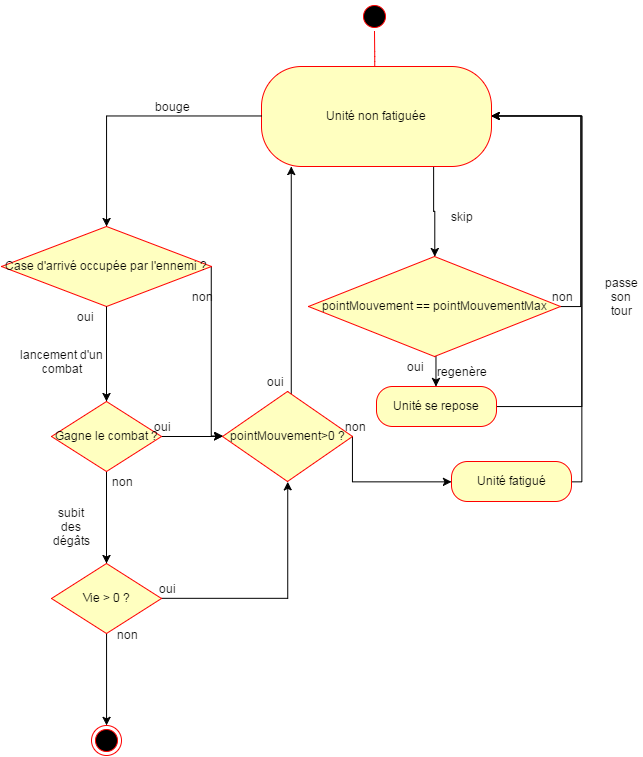

The diagram above was exported from draw.io. Its source (the exported page's mxGraphModel, read from the mxfile embedded in the PNG):
<mxGraphModel dx="1682" dy="847" grid="1" gridSize="10" guides="1" tooltips="1" connect="1" arrows="1" fold="1" page="1" pageScale="1" pageWidth="826" pageHeight="1169" background="#ffffff" math="0" shadow="0">
  <root>
    <mxCell id="0" />
    <mxCell id="1" parent="0" />
    <mxCell id="d27e18c52b8b38d-4" value="" style="ellipse;html=1;shape=startState;fillColor=#000000;strokeColor=#ff0000;" vertex="1" parent="1">
      <mxGeometry x="398" y="15" width="30" height="30" as="geometry" />
    </mxCell>
    <mxCell id="d27e18c52b8b38d-5" value="" style="edgeStyle=orthogonalEdgeStyle;html=1;verticalAlign=bottom;endArrow=open;endSize=8;strokeColor=#ff0000;" edge="1" source="d27e18c52b8b38d-4" parent="1">
      <mxGeometry relative="1" as="geometry">
        <mxPoint x="413" y="105" as="targetPoint" />
      </mxGeometry>
    </mxCell>
    <mxCell id="d27e18c52b8b38d-40" style="edgeStyle=orthogonalEdgeStyle;rounded=0;html=1;exitX=0.75;exitY=1;jettySize=auto;orthogonalLoop=1;" edge="1" parent="1" source="d27e18c52b8b38d-7" target="d27e18c52b8b38d-37">
      <mxGeometry relative="1" as="geometry">
        <Array as="points">
          <mxPoint x="472" y="225" />
          <mxPoint x="473" y="225" />
        </Array>
      </mxGeometry>
    </mxCell>
    <mxCell id="d27e18c52b8b38d-7" value="Unité non fatiguée" style="rounded=1;whiteSpace=wrap;html=1;arcSize=40;fillColor=#ffffc0;strokeColor=#ff0000;" vertex="1" parent="1">
      <mxGeometry x="300" y="80" width="230" height="100" as="geometry" />
    </mxCell>
    <mxCell id="d27e18c52b8b38d-41" style="edgeStyle=orthogonalEdgeStyle;rounded=0;html=1;exitX=1;exitY=0.5;entryX=1;entryY=0.5;jettySize=auto;orthogonalLoop=1;" edge="1" parent="1" source="d27e18c52b8b38d-37" target="d27e18c52b8b38d-7">
      <mxGeometry relative="1" as="geometry" />
    </mxCell>
    <mxCell id="d27e18c52b8b38d-44" style="edgeStyle=orthogonalEdgeStyle;rounded=0;html=1;exitX=0.5;exitY=1;entryX=0.5;entryY=0;jettySize=auto;orthogonalLoop=1;" edge="1" parent="1" source="d27e18c52b8b38d-37" target="d27e18c52b8b38d-42">
      <mxGeometry relative="1" as="geometry" />
    </mxCell>
    <mxCell id="d27e18c52b8b38d-37" value="pointMouvement == pointMouvementMax" style="rhombus;whiteSpace=wrap;html=1;fillColor=#ffffc0;strokeColor=#ff0000;" vertex="1" parent="1">
      <mxGeometry x="347" y="270" width="252" height="100" as="geometry" />
    </mxCell>
    <mxCell id="d27e18c52b8b38d-45" style="edgeStyle=orthogonalEdgeStyle;rounded=0;html=1;exitX=1;exitY=0.5;entryX=1;entryY=0.5;jettySize=auto;orthogonalLoop=1;" edge="1" parent="1" source="d27e18c52b8b38d-42" target="d27e18c52b8b38d-7">
      <mxGeometry relative="1" as="geometry">
        <Array as="points">
          <mxPoint x="620" y="420" />
          <mxPoint x="620" y="130" />
        </Array>
      </mxGeometry>
    </mxCell>
    <mxCell id="d27e18c52b8b38d-42" value="Unité se repose" style="rounded=1;whiteSpace=wrap;html=1;arcSize=40;fillColor=#ffffc0;strokeColor=#ff0000;" vertex="1" parent="1">
      <mxGeometry x="415" y="400" width="120" height="40" as="geometry" />
    </mxCell>
    <mxCell id="d27e18c52b8b38d-52" style="edgeStyle=orthogonalEdgeStyle;rounded=0;html=1;jettySize=auto;orthogonalLoop=1;" edge="1" parent="1" source="d27e18c52b8b38d-7" target="d27e18c52b8b38d-49">
      <mxGeometry relative="1" as="geometry">
        <mxPoint x="145" y="260" as="sourcePoint" />
        <Array as="points">
          <mxPoint x="145" y="130" />
        </Array>
      </mxGeometry>
    </mxCell>
    <mxCell id="d27e18c52b8b38d-69" style="edgeStyle=orthogonalEdgeStyle;rounded=0;html=1;exitX=1;exitY=0.5;entryX=0;entryY=0.5;jettySize=auto;orthogonalLoop=1;" edge="1" parent="1" source="d27e18c52b8b38d-49" target="d27e18c52b8b38d-67">
      <mxGeometry relative="1" as="geometry">
        <Array as="points">
          <mxPoint x="250" y="450" />
        </Array>
      </mxGeometry>
    </mxCell>
    <mxCell id="d27e18c52b8b38d-49" value="Case d'arrivé occupée par l'ennemi ?" style="rhombus;whiteSpace=wrap;html=1;fillColor=#ffffc0;strokeColor=#ff0000;" vertex="1" parent="1">
      <mxGeometry x="40" y="240" width="210" height="80" as="geometry" />
    </mxCell>
    <mxCell id="d27e18c52b8b38d-64" value="" style="edgeStyle=orthogonalEdgeStyle;rounded=0;html=1;jettySize=auto;orthogonalLoop=1;" edge="1" parent="1" source="d27e18c52b8b38d-53" target="d27e18c52b8b38d-63">
      <mxGeometry relative="1" as="geometry" />
    </mxCell>
    <mxCell id="d27e18c52b8b38d-68" value="" style="edgeStyle=orthogonalEdgeStyle;rounded=0;html=1;jettySize=auto;orthogonalLoop=1;" edge="1" parent="1" source="d27e18c52b8b38d-53" target="d27e18c52b8b38d-67">
      <mxGeometry relative="1" as="geometry" />
    </mxCell>
    <mxCell id="d27e18c52b8b38d-53" value="Gagne le combat ?" style="rhombus;whiteSpace=wrap;html=1;fillColor=#ffffc0;strokeColor=#ff0000;" vertex="1" parent="1">
      <mxGeometry x="90" y="415" width="110" height="70" as="geometry" />
    </mxCell>
    <mxCell id="d27e18c52b8b38d-71" style="edgeStyle=orthogonalEdgeStyle;rounded=0;html=1;exitX=0.5;exitY=0;jettySize=auto;orthogonalLoop=1;" edge="1" parent="1" source="d27e18c52b8b38d-67" target="d27e18c52b8b38d-7">
      <mxGeometry relative="1" as="geometry">
        <mxPoint x="343" y="181" as="targetPoint" />
        <Array as="points">
          <mxPoint x="330" y="480" />
        </Array>
      </mxGeometry>
    </mxCell>
    <mxCell id="d27e18c52b8b38d-77" style="edgeStyle=orthogonalEdgeStyle;rounded=0;html=1;exitX=1;exitY=0.5;jettySize=auto;orthogonalLoop=1;" edge="1" parent="1" source="d27e18c52b8b38d-67" target="d27e18c52b8b38d-75">
      <mxGeometry relative="1" as="geometry">
        <Array as="points">
          <mxPoint x="391" y="495" />
        </Array>
      </mxGeometry>
    </mxCell>
    <mxCell id="d27e18c52b8b38d-67" value="pointMouvement&amp;gt;0 ?" style="rhombus;whiteSpace=wrap;html=1;fillColor=#ffffc0;strokeColor=#ff0000;" vertex="1" parent="1">
      <mxGeometry x="261" y="405" width="130" height="90" as="geometry" />
    </mxCell>
    <mxCell id="d27e18c52b8b38d-66" style="edgeStyle=orthogonalEdgeStyle;rounded=0;html=1;exitX=0.5;exitY=1;jettySize=auto;orthogonalLoop=1;entryX=0.5;entryY=0;" edge="1" parent="1" source="d27e18c52b8b38d-63" target="d27e18c52b8b38d-65">
      <mxGeometry relative="1" as="geometry">
        <mxPoint x="145" y="560" as="targetPoint" />
        <Array as="points">
          <mxPoint x="145" y="739" />
        </Array>
      </mxGeometry>
    </mxCell>
    <mxCell id="d27e18c52b8b38d-70" style="edgeStyle=orthogonalEdgeStyle;rounded=0;html=1;exitX=1;exitY=0.5;jettySize=auto;orthogonalLoop=1;entryX=0.5;entryY=1;" edge="1" parent="1" source="d27e18c52b8b38d-63" target="d27e18c52b8b38d-67">
      <mxGeometry relative="1" as="geometry">
        <mxPoint x="280" y="520" as="targetPoint" />
        <Array as="points">
          <mxPoint x="326" y="612" />
        </Array>
      </mxGeometry>
    </mxCell>
    <mxCell id="d27e18c52b8b38d-63" value="Vie &amp;gt; 0 ?" style="rhombus;whiteSpace=wrap;html=1;fillColor=#ffffc0;strokeColor=#ff0000;" vertex="1" parent="1">
      <mxGeometry x="90" y="577" width="110" height="70" as="geometry" />
    </mxCell>
    <mxCell id="d27e18c52b8b38d-58" style="edgeStyle=orthogonalEdgeStyle;rounded=0;html=1;jettySize=auto;orthogonalLoop=1;" edge="1" parent="1" source="d27e18c52b8b38d-49" target="d27e18c52b8b38d-53">
      <mxGeometry relative="1" as="geometry">
        <mxPoint x="145" y="450" as="sourcePoint" />
        <Array as="points" />
      </mxGeometry>
    </mxCell>
    <mxCell id="d27e18c52b8b38d-65" value="" style="ellipse;html=1;shape=endState;fillColor=#000000;strokeColor=#ff0000;" vertex="1" parent="1">
      <mxGeometry x="130" y="739" width="30" height="30" as="geometry" />
    </mxCell>
    <mxCell id="d27e18c52b8b38d-72" style="edgeStyle=orthogonalEdgeStyle;rounded=0;html=1;exitX=1;exitY=0.5;entryX=1;entryY=0.5;jettySize=auto;orthogonalLoop=1;" edge="1" parent="1" source="d27e18c52b8b38d-67" target="d27e18c52b8b38d-67">
      <mxGeometry relative="1" as="geometry" />
    </mxCell>
    <mxCell id="d27e18c52b8b38d-78" style="edgeStyle=orthogonalEdgeStyle;rounded=0;html=1;exitX=0.75;exitY=0;entryX=1;entryY=0.5;jettySize=auto;orthogonalLoop=1;" edge="1" parent="1" source="d27e18c52b8b38d-75" target="d27e18c52b8b38d-7">
      <mxGeometry relative="1" as="geometry">
        <Array as="points">
          <mxPoint x="620" y="495" />
          <mxPoint x="620" y="130" />
        </Array>
      </mxGeometry>
    </mxCell>
    <mxCell id="d27e18c52b8b38d-75" value="Unité fatigué" style="rounded=1;whiteSpace=wrap;html=1;arcSize=40;fillColor=#ffffc0;strokeColor=#ff0000;" vertex="1" parent="1">
      <mxGeometry x="490" y="475" width="120" height="40" as="geometry" />
    </mxCell>
    <mxCell id="d27e18c52b8b38d-80" value="oui" style="text;html=1;strokeColor=none;fillColor=none;align=center;verticalAlign=middle;whiteSpace=wrap;" vertex="1" parent="1">
      <mxGeometry x="103" y="320" width="40" height="20" as="geometry" />
    </mxCell>
    <mxCell id="d27e18c52b8b38d-81" value="non" style="text;html=1;strokeColor=none;fillColor=none;align=center;verticalAlign=middle;whiteSpace=wrap;" vertex="1" parent="1">
      <mxGeometry x="140" y="485" width="40" height="20" as="geometry" />
    </mxCell>
    <mxCell id="d27e18c52b8b38d-82" value="oui" style="text;html=1;strokeColor=none;fillColor=none;align=center;verticalAlign=middle;whiteSpace=wrap;" vertex="1" parent="1">
      <mxGeometry x="433" y="370" width="40" height="20" as="geometry" />
    </mxCell>
    <mxCell id="d27e18c52b8b38d-83" value="non" style="text;html=1;strokeColor=none;fillColor=none;align=center;verticalAlign=middle;whiteSpace=wrap;" vertex="1" parent="1">
      <mxGeometry x="580" y="300" width="40" height="20" as="geometry" />
    </mxCell>
    <mxCell id="d27e18c52b8b38d-84" value="non" style="text;html=1;strokeColor=none;fillColor=none;align=center;verticalAlign=middle;whiteSpace=wrap;" vertex="1" parent="1">
      <mxGeometry x="220" y="300" width="40" height="20" as="geometry" />
    </mxCell>
    <mxCell id="d27e18c52b8b38d-85" value="non" style="text;html=1;strokeColor=none;fillColor=none;align=center;verticalAlign=middle;whiteSpace=wrap;" vertex="1" parent="1">
      <mxGeometry x="145" y="638" width="40" height="20" as="geometry" />
    </mxCell>
    <mxCell id="d27e18c52b8b38d-86" value="oui" style="text;html=1;strokeColor=none;fillColor=none;align=center;verticalAlign=middle;whiteSpace=wrap;" vertex="1" parent="1">
      <mxGeometry x="180" y="430" width="40" height="20" as="geometry" />
    </mxCell>
    <mxCell id="d27e18c52b8b38d-87" value="oui" style="text;html=1;strokeColor=none;fillColor=none;align=center;verticalAlign=middle;whiteSpace=wrap;" vertex="1" parent="1">
      <mxGeometry x="185" y="592" width="40" height="20" as="geometry" />
    </mxCell>
    <mxCell id="d27e18c52b8b38d-88" value="oui" style="text;html=1;strokeColor=none;fillColor=none;align=center;verticalAlign=middle;whiteSpace=wrap;" vertex="1" parent="1">
      <mxGeometry x="293" y="385" width="40" height="20" as="geometry" />
    </mxCell>
    <mxCell id="d27e18c52b8b38d-89" value="non" style="text;html=1;strokeColor=none;fillColor=none;align=center;verticalAlign=middle;whiteSpace=wrap;" vertex="1" parent="1">
      <mxGeometry x="373" y="430" width="40" height="20" as="geometry" />
    </mxCell>
    <mxCell id="d27e18c52b8b38d-91" value="bouge" style="text;html=1;strokeColor=none;fillColor=none;align=center;verticalAlign=middle;whiteSpace=wrap;" vertex="1" parent="1">
      <mxGeometry x="190" y="110" width="40" height="20" as="geometry" />
    </mxCell>
    <mxCell id="d27e18c52b8b38d-93" value="lancement d'un combat" style="text;html=1;strokeColor=none;fillColor=none;align=center;verticalAlign=middle;whiteSpace=wrap;" vertex="1" parent="1">
      <mxGeometry x="58" y="360" width="85" height="30" as="geometry" />
    </mxCell>
    <mxCell id="d27e18c52b8b38d-94" value="passe son tour" style="text;html=1;strokeColor=none;fillColor=none;align=center;verticalAlign=middle;whiteSpace=wrap;" vertex="1" parent="1">
      <mxGeometry x="640" y="300" width="40" height="20" as="geometry" />
    </mxCell>
    <mxCell id="d27e18c52b8b38d-95" value="regenère" style="text;html=1;strokeColor=none;fillColor=none;align=center;verticalAlign=middle;whiteSpace=wrap;" vertex="1" parent="1">
      <mxGeometry x="480" y="375" width="40" height="20" as="geometry" />
    </mxCell>
    <mxCell id="d27e18c52b8b38d-96" value="skip" style="text;html=1;strokeColor=none;fillColor=none;align=center;verticalAlign=middle;whiteSpace=wrap;" vertex="1" parent="1">
      <mxGeometry x="480" y="220" width="40" height="20" as="geometry" />
    </mxCell>
    <mxCell id="d27e18c52b8b38d-97" value="subit des dégâts" style="text;html=1;strokeColor=none;fillColor=none;align=center;verticalAlign=middle;whiteSpace=wrap;" vertex="1" parent="1">
      <mxGeometry x="90" y="530" width="40" height="20" as="geometry" />
    </mxCell>
  </root>
</mxGraphModel>